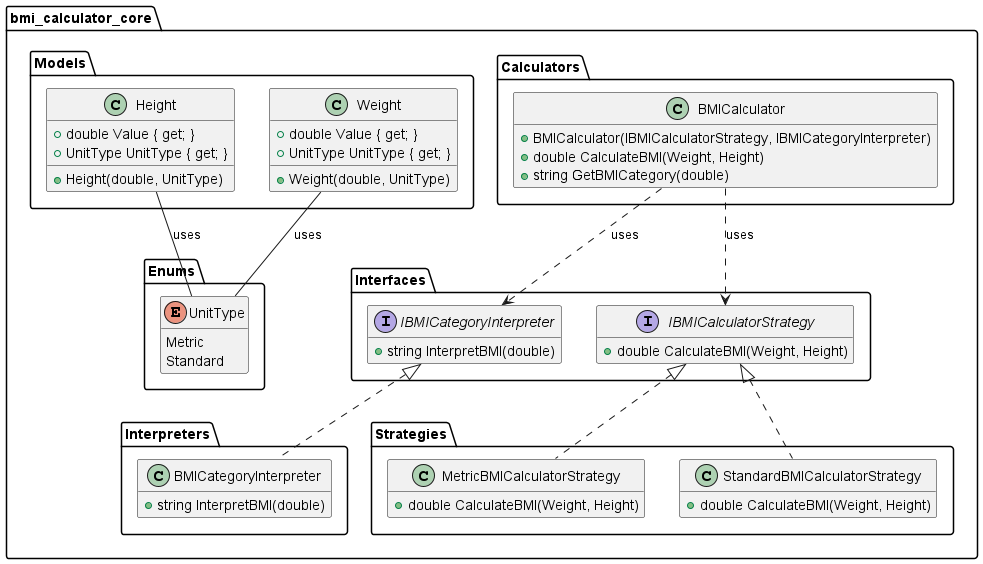

The diagram above was rendered by PlantUML. Its source (embedded in the PNG):
@startuml
hide empty members

namespace bmi_calculator_core {

    namespace Calculators {
        class BMICalculator {
            + BMICalculator(IBMICalculatorStrategy, IBMICategoryInterpreter)
            + double CalculateBMI(Weight, Height)
            + string GetBMICategory(double)
        }
    }

    namespace Enums {
        enum UnitType {
            Metric
            Standard
        }
    }

    namespace Interfaces {
        interface IBMICalculatorStrategy {
            + double CalculateBMI(Weight, Height)
        }
        interface IBMICategoryInterpreter {
            + string InterpretBMI(double)
        }
    }

    namespace Interpreters {
        class BMICategoryInterpreter {
            + string InterpretBMI(double)
        }
    }

    namespace Models {
        class Height {
            + double Value { get; }
            + UnitType UnitType { get; }
            + Height(double, UnitType)
        }
        class Weight {
            + double Value { get; }
            + UnitType UnitType { get; }
            + Weight(double, UnitType)
        }
    }

    namespace Strategies {
        class MetricBMICalculatorStrategy {
            + double CalculateBMI(Weight, Height)
        }
        class StandardBMICalculatorStrategy {
            + double CalculateBMI(Weight, Height)
        }
    }
}

BMICalculator ..> IBMICalculatorStrategy : uses
BMICalculator ..> IBMICategoryInterpreter : uses
MetricBMICalculatorStrategy .up.|> IBMICalculatorStrategy
StandardBMICalculatorStrategy .up.|> IBMICalculatorStrategy
BMICategoryInterpreter .up.|> IBMICategoryInterpreter
Weight -- UnitType : uses
Height -- UnitType : uses

@enduml